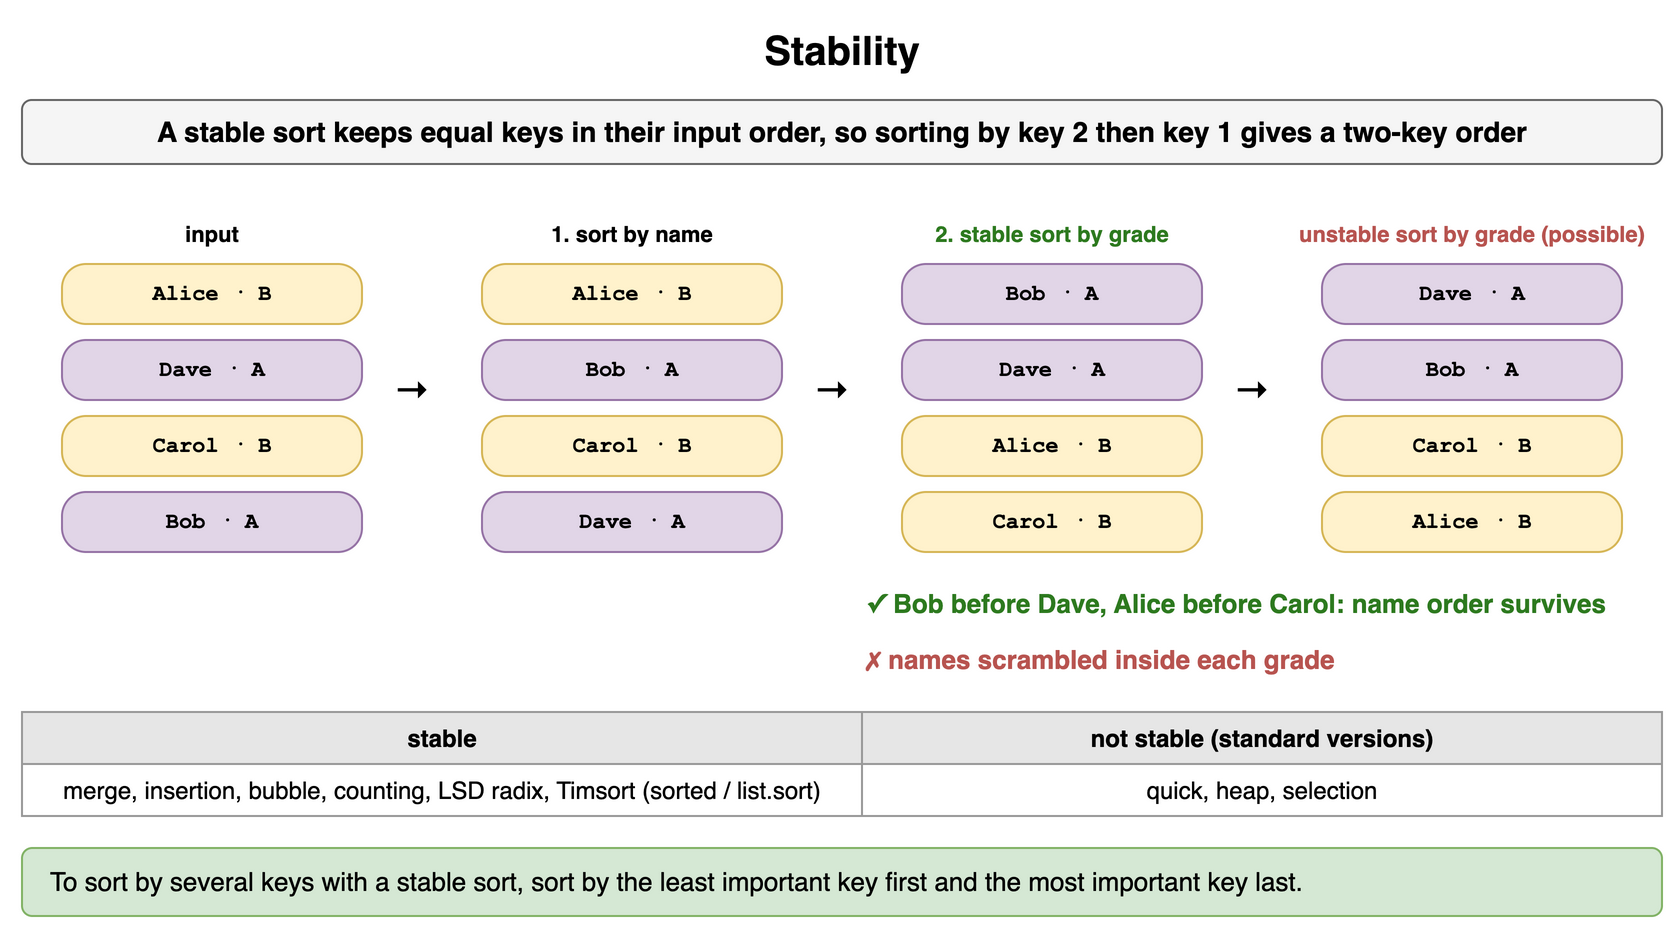

The diagram above was exported from draw.io. Its source (the exported page's mxGraphModel, read from the mxfile embedded in the PNG):
<mxGraphModel dx="900" dy="476" grid="1" gridSize="10" guides="1" tooltips="1" connect="1" arrows="1" fold="1" page="1" pageScale="1" pageWidth="900" pageHeight="476" math="0" shadow="0">
  <root>
    <mxCell id="0" />
    <mxCell id="1" parent="0" />
    <mxCell id="s121" value="Stability" style="text;html=1;align=center;verticalAlign=middle;whiteSpace=wrap;fontSize=20;fontStyle=1;" vertex="1" parent="1">
      <mxGeometry x="40" y="10" width="820" height="30" as="geometry" />
    </mxCell>
    <mxCell id="s122" value="A stable sort keeps equal keys in their input order, so sorting by key 2 then key 1 gives a two-key order" style="rounded=1;whiteSpace=wrap;html=1;fillColor=#f5f5f5;strokeColor=#666666;fontStyle=1;fontSize=14;" vertex="1" parent="1">
      <mxGeometry x="40" y="50" width="820" height="32" as="geometry" />
    </mxCell>
    <mxCell id="s123" value="input" style="text;html=1;whiteSpace=wrap;fontSize=11;align=center;fontStyle=1;" vertex="1" parent="1">
      <mxGeometry x="40" y="104" width="190" height="20" as="geometry" />
    </mxCell>
    <mxCell id="s124" value="Alice  ·  B" style="rounded=1;arcSize=40;whiteSpace=wrap;html=1;fontFamily=Courier New;fontStyle=1;fontSize=11;fillColor=#fff2cc;strokeColor=#d6b656;" vertex="1" parent="1">
      <mxGeometry x="60" y="132" width="150" height="30" as="geometry" />
    </mxCell>
    <mxCell id="s125" value="Dave  ·  A" style="rounded=1;arcSize=40;whiteSpace=wrap;html=1;fontFamily=Courier New;fontStyle=1;fontSize=11;fillColor=#e1d5e7;strokeColor=#9673a6;" vertex="1" parent="1">
      <mxGeometry x="60" y="170" width="150" height="30" as="geometry" />
    </mxCell>
    <mxCell id="s126" value="Carol  ·  B" style="rounded=1;arcSize=40;whiteSpace=wrap;html=1;fontFamily=Courier New;fontStyle=1;fontSize=11;fillColor=#fff2cc;strokeColor=#d6b656;" vertex="1" parent="1">
      <mxGeometry x="60" y="208" width="150" height="30" as="geometry" />
    </mxCell>
    <mxCell id="s127" value="Bob  ·  A" style="rounded=1;arcSize=40;whiteSpace=wrap;html=1;fontFamily=Courier New;fontStyle=1;fontSize=11;fillColor=#e1d5e7;strokeColor=#9673a6;" vertex="1" parent="1">
      <mxGeometry x="60" y="246" width="150" height="30" as="geometry" />
    </mxCell>
    <mxCell id="s128" value="→" style="text;html=1;align=center;verticalAlign=middle;whiteSpace=wrap;fontSize=18;fontStyle=1;" vertex="1" parent="1">
      <mxGeometry x="220" y="180" width="30" height="30" as="geometry" />
    </mxCell>
    <mxCell id="s129" value="1. sort by name" style="text;html=1;whiteSpace=wrap;fontSize=11;align=center;fontStyle=1;" vertex="1" parent="1">
      <mxGeometry x="250" y="104" width="190" height="20" as="geometry" />
    </mxCell>
    <mxCell id="s1210" value="Alice  ·  B" style="rounded=1;arcSize=40;whiteSpace=wrap;html=1;fontFamily=Courier New;fontStyle=1;fontSize=11;fillColor=#fff2cc;strokeColor=#d6b656;" vertex="1" parent="1">
      <mxGeometry x="270" y="132" width="150" height="30" as="geometry" />
    </mxCell>
    <mxCell id="s1211" value="Bob  ·  A" style="rounded=1;arcSize=40;whiteSpace=wrap;html=1;fontFamily=Courier New;fontStyle=1;fontSize=11;fillColor=#e1d5e7;strokeColor=#9673a6;" vertex="1" parent="1">
      <mxGeometry x="270" y="170" width="150" height="30" as="geometry" />
    </mxCell>
    <mxCell id="s1212" value="Carol  ·  B" style="rounded=1;arcSize=40;whiteSpace=wrap;html=1;fontFamily=Courier New;fontStyle=1;fontSize=11;fillColor=#fff2cc;strokeColor=#d6b656;" vertex="1" parent="1">
      <mxGeometry x="270" y="208" width="150" height="30" as="geometry" />
    </mxCell>
    <mxCell id="s1213" value="Dave  ·  A" style="rounded=1;arcSize=40;whiteSpace=wrap;html=1;fontFamily=Courier New;fontStyle=1;fontSize=11;fillColor=#e1d5e7;strokeColor=#9673a6;" vertex="1" parent="1">
      <mxGeometry x="270" y="246" width="150" height="30" as="geometry" />
    </mxCell>
    <mxCell id="s1214" value="→" style="text;html=1;align=center;verticalAlign=middle;whiteSpace=wrap;fontSize=18;fontStyle=1;" vertex="1" parent="1">
      <mxGeometry x="430" y="180" width="30" height="30" as="geometry" />
    </mxCell>
    <mxCell id="s1215" value="2. stable sort by grade" style="text;html=1;whiteSpace=wrap;fontSize=11;align=center;fontStyle=1;fontColor=#2d7a1f;" vertex="1" parent="1">
      <mxGeometry x="460" y="104" width="190" height="20" as="geometry" />
    </mxCell>
    <mxCell id="s1216" value="Bob  ·  A" style="rounded=1;arcSize=40;whiteSpace=wrap;html=1;fontFamily=Courier New;fontStyle=1;fontSize=11;fillColor=#e1d5e7;strokeColor=#9673a6;" vertex="1" parent="1">
      <mxGeometry x="480" y="132" width="150" height="30" as="geometry" />
    </mxCell>
    <mxCell id="s1217" value="Dave  ·  A" style="rounded=1;arcSize=40;whiteSpace=wrap;html=1;fontFamily=Courier New;fontStyle=1;fontSize=11;fillColor=#e1d5e7;strokeColor=#9673a6;" vertex="1" parent="1">
      <mxGeometry x="480" y="170" width="150" height="30" as="geometry" />
    </mxCell>
    <mxCell id="s1218" value="Alice  ·  B" style="rounded=1;arcSize=40;whiteSpace=wrap;html=1;fontFamily=Courier New;fontStyle=1;fontSize=11;fillColor=#fff2cc;strokeColor=#d6b656;" vertex="1" parent="1">
      <mxGeometry x="480" y="208" width="150" height="30" as="geometry" />
    </mxCell>
    <mxCell id="s1219" value="Carol  ·  B" style="rounded=1;arcSize=40;whiteSpace=wrap;html=1;fontFamily=Courier New;fontStyle=1;fontSize=11;fillColor=#fff2cc;strokeColor=#d6b656;" vertex="1" parent="1">
      <mxGeometry x="480" y="246" width="150" height="30" as="geometry" />
    </mxCell>
    <mxCell id="s1220" value="→" style="text;html=1;align=center;verticalAlign=middle;whiteSpace=wrap;fontSize=18;fontStyle=1;" vertex="1" parent="1">
      <mxGeometry x="640" y="180" width="30" height="30" as="geometry" />
    </mxCell>
    <mxCell id="s1221" value="unstable sort by grade (possible)" style="text;html=1;whiteSpace=wrap;fontSize=11;align=center;fontStyle=1;fontColor=#b85450;" vertex="1" parent="1">
      <mxGeometry x="670" y="104" width="190" height="20" as="geometry" />
    </mxCell>
    <mxCell id="s1222" value="Dave  ·  A" style="rounded=1;arcSize=40;whiteSpace=wrap;html=1;fontFamily=Courier New;fontStyle=1;fontSize=11;fillColor=#e1d5e7;strokeColor=#9673a6;" vertex="1" parent="1">
      <mxGeometry x="690" y="132" width="150" height="30" as="geometry" />
    </mxCell>
    <mxCell id="s1223" value="Bob  ·  A" style="rounded=1;arcSize=40;whiteSpace=wrap;html=1;fontFamily=Courier New;fontStyle=1;fontSize=11;fillColor=#e1d5e7;strokeColor=#9673a6;" vertex="1" parent="1">
      <mxGeometry x="690" y="170" width="150" height="30" as="geometry" />
    </mxCell>
    <mxCell id="s1224" value="Carol  ·  B" style="rounded=1;arcSize=40;whiteSpace=wrap;html=1;fontFamily=Courier New;fontStyle=1;fontSize=11;fillColor=#fff2cc;strokeColor=#d6b656;" vertex="1" parent="1">
      <mxGeometry x="690" y="208" width="150" height="30" as="geometry" />
    </mxCell>
    <mxCell id="s1225" value="Alice  ·  B" style="rounded=1;arcSize=40;whiteSpace=wrap;html=1;fontFamily=Courier New;fontStyle=1;fontSize=11;fillColor=#fff2cc;strokeColor=#d6b656;" vertex="1" parent="1">
      <mxGeometry x="690" y="246" width="150" height="30" as="geometry" />
    </mxCell>
    <mxCell id="s1226" value="✓ Bob before Dave, Alice before Carol: name order survives" style="text;html=1;whiteSpace=wrap;fontSize=11;fontStyle=1;fontSize=13;verticalAlign=middle;fontColor=#2d7a1f;align=left;" vertex="1" parent="1">
      <mxGeometry x="460" y="290" width="400" height="24" as="geometry" />
    </mxCell>
    <mxCell id="s1227" value="✗ names scrambled inside each grade" style="text;html=1;whiteSpace=wrap;fontSize=11;fontStyle=1;fontSize=13;verticalAlign=middle;fontColor=#b85450;align=left;" vertex="1" parent="1">
      <mxGeometry x="460" y="318" width="400" height="24" as="geometry" />
    </mxCell>
    <mxCell id="s1228" value="stable" style="whiteSpace=wrap;html=1;fillColor=#e6e6e6;strokeColor=#999999;fontStyle=1;fontSize=12;" vertex="1" parent="1">
      <mxGeometry x="40" y="356" width="420" height="26" as="geometry" />
    </mxCell>
    <mxCell id="s1229" value="not stable (standard versions)" style="whiteSpace=wrap;html=1;fillColor=#e6e6e6;strokeColor=#999999;fontStyle=1;fontSize=12;" vertex="1" parent="1">
      <mxGeometry x="460" y="356" width="400" height="26" as="geometry" />
    </mxCell>
    <mxCell id="s1230" value="merge, insertion, bubble, counting, LSD radix, Timsort (sorted / list.sort)" style="whiteSpace=wrap;html=1;strokeColor=#999999;fontSize=12;fillColor=#ffffff;" vertex="1" parent="1">
      <mxGeometry x="40" y="382" width="420" height="26" as="geometry" />
    </mxCell>
    <mxCell id="s1231" value="quick, heap, selection" style="whiteSpace=wrap;html=1;strokeColor=#999999;fontSize=12;fillColor=#ffffff;" vertex="1" parent="1">
      <mxGeometry x="460" y="382" width="400" height="26" as="geometry" />
    </mxCell>
    <mxCell id="s1232" value="To sort by several keys with a stable sort, sort by the least important key first and the most important key last." style="rounded=1;whiteSpace=wrap;html=1;fillColor=#d5e8d4;strokeColor=#82b366;fontSize=13;align=left;spacingLeft=12;" vertex="1" parent="1">
      <mxGeometry x="40" y="424" width="820" height="34" as="geometry" />
    </mxCell>
  </root>
</mxGraphModel>